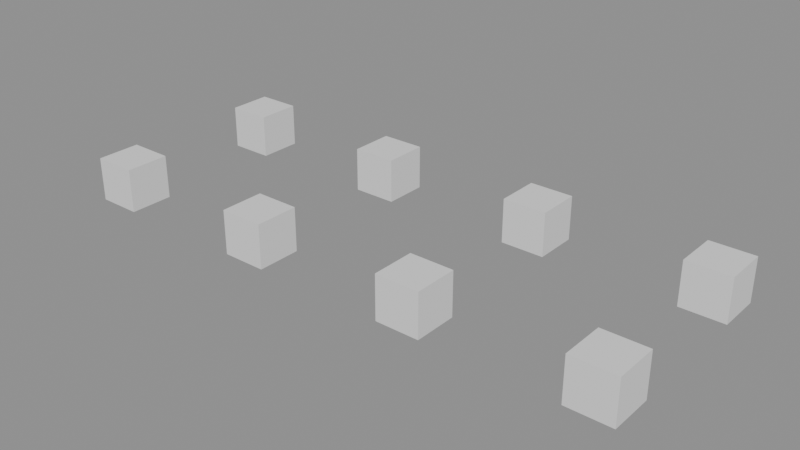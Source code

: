 # Source: realize_instances_preserve_normals.blend  (saved by Blender 5.3.7; exported with 4.5.12 LTS)
import bpy
from mathutils import Matrix  # noqa: F401  (used for matrix-valued properties, if any)

bpy.ops.wm.read_factory_settings(use_empty=True)
scene = bpy.context.scene
scene.name = 'Scene'

# ---- node groups
ng_realize_instances_preserve_normals = bpy.data.node_groups.new('Realize Instances Preserve Normals', 'GeometryNodeTree')
_s = ng_realize_instances_preserve_normals.interface.new_socket(name='Geometry', in_out='OUTPUT', socket_type='NodeSocketGeometry')
_N = ng_realize_instances_preserve_normals.nodes; _L = ng_realize_instances_preserve_normals.links
n0 = _N.new('NodeGroupOutput'); n0.name = 'Group Output'; n0.location = (900, 0)
n0.label = 'Group Output'
n1 = _N.new('GeometryNodeMeshCube'); n1.name = 'Shared Cube'; n1.location = (-900, 300)
n1.label = 'Shared Cube'
n2 = _N.new('GeometryNodeGeometryToInstance'); n2.name = 'Default Off: Geometry to Instance'; n2.location = (-600, 500)
n2.label = 'Default Off: Geometry to Instance'
n3 = _N.new('GeometryNodeTransform'); n3.name = 'Default Off: Mirror Instance'; n3.location = (-380, 500)
n3.label = 'Default Off: Mirror Instance'
n3.width = 160
n3.inputs[1].default_value = (-6.0, 0.0, 0.0)
n3.inputs[3].default_value = (-1.0, 1.0, 1.0)
n4 = _N.new('GeometryNodeRealizeInstances'); n4.name = 'Default Off: Realize Instances'; n4.location = (-120, 500)
n4.label = 'Default Off: Realize Instances'
n5 = _N.new('GeometryNodeGeometryToInstance'); n5.name = 'Enabled Single: Geometry to Instance'; n5.location = (-600, 150)
n5.label = 'Enabled Single: Geometry to Instance'
n6 = _N.new('GeometryNodeTransform'); n6.name = 'Enabled Single: Mirror Instance'; n6.location = (-380, 150)
n6.label = 'Enabled Single: Mirror Instance'
n6.width = 160
n6.inputs[1].default_value = (-2.0, 0.0, 0.0)
n6.inputs[3].default_value = (-1.0, 1.0, 1.0)
n7 = _N.new('GeometryNodeRealizeInstances'); n7.name = 'Enabled Single: Realize Instances'; n7.location = (-120, 150)
n7.label = 'Enabled Single: Realize Instances'
n8 = _N.new('GeometryNodeGeometryToInstance'); n8.name = 'Multiple: Normal Instance'; n8.location = (-600, -250)
n8.label = 'Multiple: Normal Instance'
n9 = _N.new('GeometryNodeTransform'); n9.name = 'Multiple: Move Normal Instance'; n9.location = (-380, -250)
n9.label = 'Multiple: Move Normal Instance'
n9.width = 160
n9.inputs[1].default_value = (2.0, 0.0, 0.0)
n10 = _N.new('GeometryNodeGeometryToInstance'); n10.name = 'Multiple: Mirrored Instance'; n10.location = (-600, -500)
n10.label = 'Multiple: Mirrored Instance'
n11 = _N.new('GeometryNodeTransform'); n11.name = 'Multiple: Mirror Instance'; n11.location = (-380, -500)
n11.label = 'Multiple: Mirror Instance'
n11.width = 160
n11.inputs[1].default_value = (6.0, 0.0, 0.0)
n11.inputs[3].default_value = (-1.0, 1.0, 1.0)
n12 = _N.new('GeometryNodeJoinGeometry'); n12.name = 'Multiple: Join Instances'; n12.location = (-100, -350)
n12.label = 'Multiple: Join Instances'
n13 = _N.new('GeometryNodeRealizeInstances'); n13.name = 'Multiple: Realize Instances'; n13.location = (140, -350)
n13.label = 'Multiple: Realize Instances'
n14 = _N.new('GeometryNodeJoinGeometry'); n14.name = 'Join Test Cases'; n14.location = (600, 0)
n14.label = 'Join Test Cases'
_L.new(n1.outputs[0], n2.inputs[0])
_L.new(n2.outputs[0], n3.inputs[0])
_L.new(n3.outputs[0], n4.inputs[0])
_L.new(n1.outputs[0], n5.inputs[0])
_L.new(n5.outputs[0], n6.inputs[0])
_L.new(n6.outputs[0], n7.inputs[0])
_L.new(n1.outputs[0], n8.inputs[0])
_L.new(n8.outputs[0], n9.inputs[0])
_L.new(n9.outputs[0], n12.inputs[0])
_L.new(n1.outputs[0], n10.inputs[0])
_L.new(n10.outputs[0], n11.inputs[0])
_L.new(n11.outputs[0], n12.inputs[0])
_L.new(n12.outputs[0], n13.inputs[0])
_L.new(n4.outputs[0], n14.inputs[0])
_L.new(n7.outputs[0], n14.inputs[0])
_L.new(n13.outputs[0], n14.inputs[0])
_L.new(n14.outputs[0], n0.inputs[0])
n0.is_active_output = True

# ---- meshes
me_test_input = bpy.data.meshes.new('Test Input')
me_test_input.from_pydata([], [], [])
me_test_input.update()
me_test_input_001 = bpy.data.meshes.new('Test Input.001')
me_test_input_001.from_pydata([(6.5, -0.5, -0.5), (5.5, -0.5, -0.5), (6.5, 0.5, -0.5), (5.5, 0.5, -0.5), (6.5, -0.5, 0.5), (5.5, -0.5, 0.5), (6.5, 0.5, 0.5), (5.5, 0.5, 0.5), (1.5, -0.5, -0.5), (2.5, -0.5, -0.5), (1.5, 0.5, -0.5), (2.5, 0.5, -0.5), (1.5, -0.5, 0.5), (2.5, -0.5, 0.5), (1.5, 0.5, 0.5), (2.5, 0.5, 0.5), (-1.5, -0.5, -0.5), (-2.5, -0.5, -0.5), (-1.5, 0.5, -0.5), (-2.5, 0.5, -0.5), (-1.5, -0.5, 0.5), (-2.5, -0.5, 0.5), (-1.5, 0.5, 0.5), (-2.5, 0.5, 0.5), (-5.5, -0.5, -0.5), (-6.5, -0.5, -0.5), (-5.5, 0.5, -0.5), (-6.5, 0.5, -0.5), (-5.5, -0.5, 0.5), (-6.5, -0.5, 0.5), (-5.5, 0.5, 0.5), (-6.5, 0.5, 0.5)], [], [(0, 1, 3, 2), (0, 4, 5, 1), (4, 6, 7, 5), (2, 3, 7, 6), (0, 2, 6, 4), (1, 5, 7, 3), (8, 10, 11, 9), (8, 9, 13, 12), (12, 13, 15, 14), (10, 14, 15, 11), (8, 12, 14, 10), (9, 11, 15, 13), (16, 17, 19, 18), (16, 20, 21, 17), (20, 22, 23, 21), (18, 19, 23, 22), (16, 18, 22, 20), (17, 21, 23, 19), (24, 26, 27, 25), (24, 25, 29, 28), (28, 29, 31, 30), (26, 30, 31, 27), (24, 28, 30, 26), (25, 27, 31, 29)])
me_test_input_001.materials.append(None)
me_test_input_001.update()

# ---- objects
ob_test_object = bpy.data.objects.new('test_object', me_test_input)
ob_expected_object = bpy.data.objects.new('expected_object', me_test_input_001)

# ---- transforms, parenting, visibility, modifiers, constraints
ob_test_object.location = (0.0, 0.0, 0.0)
_m = ob_test_object.modifiers.new('GeometryNodes', 'NODES')
_m.node_group = ng_realize_instances_preserve_normals
ob_expected_object.location = (0.0, 4.0, 0.0)

# ---- collection membership
scene.collection.objects.link(ob_test_object)
scene.collection.objects.link(ob_expected_object)

# ---- scene / render settings (as saved in the file)
scene.frame_start = 1; scene.frame_end = 250; scene.frame_set(1)
scene.render.engine = 'BLENDER_EEVEE_NEXT'
scene.render.bake_bias = 0.0
scene.render.bake_samples = 0
scene.render.compositor_device = 'GPU'
scene.eevee.use_volume_custom_range = False
scene.eevee.fast_gi_thickness_near = 0.1
scene.eevee.fast_gi_thickness_far = 0.0
scene.eevee.ray_tracing_options.screen_trace_thickness = 0.1
bpy.context.view_layer.update()

# ---- added for rendering (the .blend has no active camera and no usable light): camera, sun + grey world if the file has none
cam_auto = bpy.data.cameras.new('AutoCamera')
cam_auto.lens = 50.0
cam_auto.sensor_width = 36.0
cam_auto.clip_end = 1000.0
ob_auto_camera = bpy.data.objects.new('AutoCamera', cam_auto)
scene.collection.objects.link(ob_auto_camera)
ob_auto_camera.location = (12.9201, -13.5041, 10.336)
ob_auto_camera.rotation_euler = (1.09748, -7.21219e-08, 0.694738)
scene.camera = ob_auto_camera
light_auto_sun = bpy.data.lights.new('AutoSun', 'SUN')
light_auto_sun.energy = 3.0
light_auto_sun.angle = 0.0523599
ob_auto_sun = bpy.data.objects.new('AutoSun', light_auto_sun)
scene.collection.objects.link(ob_auto_sun)
ob_auto_sun.rotation_euler = (0.872665, 0.174533, 0.523599)
if scene.world is None:
    world_auto = bpy.data.worlds.new('AutoWorld')
    world_auto.color = (0.3, 0.3, 0.3)
    scene.world = world_auto
bpy.context.view_layer.update()
